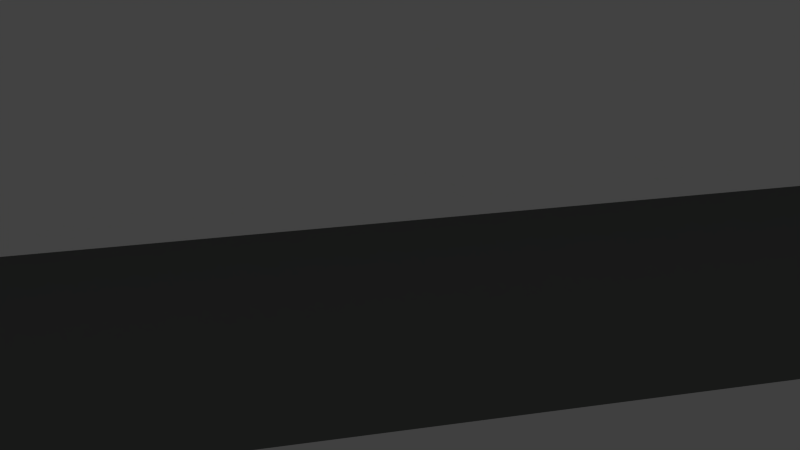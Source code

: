 # Source: level0_1.blend  (saved by Blender 2.74.0; exported with 4.5.12 LTS)
import bpy
from mathutils import Matrix  # noqa: F401  (used for matrix-valued properties, if any)

bpy.ops.wm.read_factory_settings(use_empty=True)
scene = bpy.context.scene
scene.name = 'Scene'

# ---- collections
col_collection_1 = bpy.data.collections.new('Collection 1'); scene.collection.children.link(col_collection_1)

# ---- materials (node trees are filled in below, after node groups)
mat_0_1_pillar_green_top = bpy.data.materials.new('0-1_pillar_green_top')
mat_0_1_pillar_green_top.alpha_threshold = 0.0
mat_0_1_pillar_green_top.use_transparent_shadow = False
mat_0_1_pillar_green_top.diffuse_color = (0.4385, 0.4385, 0.4385, 1.0)
mat_0_1_pillar_green_top.roughness = 0.5
mat_0_1_pillar_green_001 = bpy.data.materials.new('0-1_pillar_green.001')
mat_0_1_pillar_green_001.alpha_threshold = 0.0
mat_0_1_pillar_green_001.use_transparent_shadow = False
mat_0_1_pillar_green_001.diffuse_color = (0.0, 0.1237, 0.001999, 1.0)
mat_0_1_pillar_green_001.roughness = 0.5
mat_0_1_floor = bpy.data.materials.new('0-1_floor')
mat_0_1_floor.alpha_threshold = 0.0
mat_0_1_floor.use_transparent_shadow = False
mat_0_1_floor.diffuse_color = (0.402, 0.402, 0.402, 1.0)
mat_0_1_floor.roughness = 0.5
mat_0_1_upper_wall = bpy.data.materials.new('0-1_upper_wall')
mat_0_1_upper_wall.alpha_threshold = 0.0
mat_0_1_upper_wall.use_transparent_shadow = False
mat_0_1_upper_wall.diffuse_color = (1.0, 1.0, 1.0, 1.0)
mat_0_1_upper_wall.roughness = 0.5
mat_0_1_lower_wall = bpy.data.materials.new('0-1_lower_wall')
mat_0_1_lower_wall.alpha_threshold = 0.0
mat_0_1_lower_wall.use_transparent_shadow = False
mat_0_1_lower_wall.diffuse_color = (0.1826, 0.1902, 0.1844, 1.0)
mat_0_1_lower_wall.roughness = 0.5

# ---- material node trees

# ---- world
world_world = bpy.data.worlds.new('World'); scene.world = world_world
world_world.color = (0.05088, 0.05088, 0.05088)
world_world.use_sun_shadow = False
world_world.sun_shadow_jitter_overblur = 0.0
world_world.cycles.sampling_method = 'MANUAL'
world_world.cycles.sample_map_resolution = 256

# ---- cameras
cam_camera = bpy.data.cameras.new('Camera')
cam_camera.clip_end = 100.0
cam_camera.lens = 35.0
cam_camera.sensor_width = 32.0
cam_camera.sensor_height = 18.0
cam_camera.ortho_scale = 7.314
cam_camera.dof.focus_distance = 0.0
cam_camera.dof.aperture_fstop = 128.0

# ---- lights
light_hemi = bpy.data.lights.new('Hemi', 'SUN')
light_hemi.transmission_factor = 0.0
light_hemi.angle = 0.1993
light_hemi.energy = 0.44
light_hemi.shadow_buffer_clip_start = 0.5
light_hemi.shadow_soft_size = 0.1
light_hemi.shadow_cascade_max_distance = 1000.0
light_hemi.cycles.use_multiple_importance_sampling = False
light_lamp = bpy.data.lights.new('Lamp', 'POINT')
light_lamp.transmission_factor = 0.0
light_lamp.cutoff_distance = 30.0
light_lamp.energy = 100.0
light_lamp.shadow_buffer_clip_start = 1.001
light_lamp.shadow_maximum_resolution = 0.006
light_lamp.use_absolute_resolution = True
light_lamp.cycles.use_multiple_importance_sampling = False

# ---- meshes
me_cube_004 = bpy.data.meshes.new('Cube.004')
me_cube_004.from_pydata([(-0.1216, -1.427, -1.0), (0.1216, -1.427, -1.0), (0.2328, -1.421, 0.8595), (1.476, 0.9581, -1.0), (1.588, 1.031, 0.3662), (-0.2267, -1.332, 2.168), (1.388, 0.8668, 2.225), (-1.251, 0.7101, 3.441), (0.1133, -1.054, 2.087), (-0.3192, -1.24, 4.157), (1.324, 0.7646, 6.361), (0.1953, -1.24, 4.151), (-0.2175, -1.431, 0.8461), (-1.64, 0.9678, 0.5985), (-1.512, 0.9105, -1.0), (-0.1151, -1.045, 0.6383), (-1.17, 0.6778, 0.5734), (1.127, 0.7256, 0.1536), (0.1139, -1.037, 0.6255), (-1.544, 0.8673, 3.576), (0.2155, -1.332, 2.078), (-0.1243, -1.054, 2.164), (1.095, 0.7097, 2.176), (-1.444, 0.7807, 6.151)], [], [(12, 13, 14, 0), (13, 4, 3, 14), (4, 2, 1, 3), (2, 12, 0, 1), (0, 14, 3, 1), (12, 2, 18, 15), (15, 18, 20, 5), (2, 4, 17, 18), (4, 13, 16, 17), (13, 12, 15, 16), (5, 20, 8, 21), (18, 17, 6, 20), (17, 16, 19, 6), (16, 15, 5, 19), (21, 8, 11, 9), (20, 6, 22, 8), (6, 19, 7, 22), (19, 5, 21, 7), (11, 10, 23, 9), (8, 22, 10, 11), (22, 7, 23, 10), (7, 21, 9, 23)])
me_cube_004.materials.append(mat_0_1_pillar_green_top)
me_cube_004.use_remesh_preserve_volume = False
me_cube_004.use_remesh_preserve_attributes = False
me_cube_004.use_mirror_vertex_groups = False
me_cube_004.update()
me_cube = bpy.data.meshes.new('Cube')
me_cube.from_pydata([(-0.4067, -1.22, -1.006), (-0.4067, -1.22, 1.006), (-4.098, 0.7816, -1.006), (-4.098, 0.7816, 1.006), (1.225, -0.3371, -1.006), (1.225, -0.3371, 1.006), (3.28, 0.7758, -1.006), (3.28, 0.7758, 1.006)], [], [(1, 3, 2, 0), (3, 7, 6, 2), (7, 5, 4, 6), (5, 1, 0, 4), (5, 7, 3, 1), (2, 6, 4, 0)])
_uv = me_cube.uv_layers.new(name='UVMap')
_uv.uv.foreach_set('vector', [0.6708, 0.5686, 0.6708, 0.004033, 0.9952, 0.004033, 0.9952, 0.5686, 0.004836, 0.996, 0.004836, 0.004033, 0.3292, 0.004033, 0.3292, 0.996, 0.6708, 0.8764, 0.6708, 0.7048, 0.9952, 0.7048, 0.9952, 0.8764, 0.6708, 0.7048, 0.6708, 0.5686, 0.9952, 0.5686, 0.9952, 0.7048, 0.4815, 0.2803, 0.6611, 0.004033, 0.6611, 0.996, 0.3389, 0.4995, 0.3292, 0.004033, 0.9952, 0.7048, 0.9952, 0.5686, 0.9952, 0.004033])
me_cube.materials.append(mat_0_1_pillar_green_001)
me_cube.use_remesh_preserve_volume = False
me_cube.use_remesh_preserve_attributes = False
me_cube.use_mirror_vertex_groups = False
me_cube.update()
me_plane_001 = bpy.data.meshes.new('Plane.001')
me_plane_001.from_pydata([(-0.4387, -0.5726, -0.002333), (-0.2943, -0.8749, -0.002333), (-0.1682, -0.1783, -0.002333), (0.1542, -0.1783, -0.002333), (-0.4387, -0.5726, -0.03513), (-0.2943, -0.8749, -0.03513), (-0.1682, -0.1783, -0.03513), (0.1542, -0.1783, -0.03513), (-0.7539, 0.728, -0.002333), (0.7399, 0.728, -0.002333), (-0.7539, 0.728, -0.03513), (0.7399, 0.728, -0.03513)], [], [(0, 1, 3, 2), (0, 2, 6, 4), (1, 0, 4, 5), (3, 1, 5, 7), (3, 7, 11, 9), (8, 9, 11, 10), (6, 2, 8, 10), (2, 3, 9, 8), (6, 7, 5, 4), (11, 7, 6, 10)])
_uv = me_plane_001.uv_layers.new(name='UVMap')
_uv.uv.foreach_set('vector', [0.7604, 0.1228, 0.9919, 0.006605, 0.9919, 0.5538, 0.7718, 0.4385, 0.1104, 0.7181, 0.03827, 0.6824, 0.04311, 0.6726, 0.1153, 0.7083, 0.2104, 0.7643, 0.1213, 0.7202, 0.1261, 0.7104, 0.2153, 0.7545, 0.3076, 0.8623, 0.5286, 0.9716, 0.5238, 0.9814, 0.3028, 0.8721, 0.3076, 0.8623, 0.3028, 0.8721, 0.01491, 0.7296, 0.01975, 0.7198, 0.4212, 0.9111, 0.0227, 0.7139, 0.02754, 0.7041, 0.4261, 0.9013, 0.03049, 0.6981, 0.03533, 0.6884, 0.3226, 0.8305, 0.3178, 0.8403, 0.008121, 0.6065, 0.008121, 0.3935, 0.7442, 0.006605, 0.7442, 0.9934, 0.0, 0.0, 0.5238, 0.9814, 0.1261, 0.7104, 0.04311, 0.6726, 0.3028, 0.8721, 0.0, 0.0, 0.3178, 0.8403, 0.02754, 0.7041])
me_plane_001.materials.append(mat_0_1_floor)
me_plane_001.use_remesh_preserve_volume = False
me_plane_001.use_remesh_preserve_attributes = False
me_plane_001.use_mirror_vertex_groups = False
me_plane_001.update()
me_cube_003 = bpy.data.meshes.new('Cube.003')
me_cube_003.from_pydata([(-0.5317, -0.6211, -1.219), (-0.9064, 0.8814, -1.219), (0.8918, 0.8668, -1.219), (-0.3264, -1.073, -1.219), (-0.5317, -0.6211, 1.0), (-0.9064, 0.8814, 1.0), (0.8918, 0.8668, 1.0), (-0.3264, -1.073, 1.0), (-0.2608, -0.1987, 1.0), (-0.2608, -0.1987, -1.219), (-0.6634, -0.6116, -1.219), (-1.021, 0.947, -1.219), (1.008, 0.9302, -1.219), (-0.3352, -1.205, -1.219), (-0.6634, -0.6116, 1.0), (-1.021, 0.947, 1.0), (1.008, 0.9302, 1.0), (-0.3352, -1.205, 1.0), (-0.3927, -0.1966, 1.0), (-0.3927, -0.1966, -1.219)], [], [(9, 1, 5, 8), (1, 2, 6, 5), (2, 3, 7, 6), (3, 0, 4, 7), (0, 9, 8, 4), (18, 15, 11, 19), (15, 16, 12, 11), (16, 17, 13, 12), (17, 14, 10, 13), (14, 18, 19, 10), (8, 5, 15, 18), (9, 0, 10, 19), (5, 6, 16, 15), (2, 1, 11, 12), (6, 7, 17, 16), (3, 2, 12, 13), (7, 4, 14, 17), (0, 3, 13, 10), (4, 8, 18, 14), (1, 9, 19, 11)])
_uv = me_cube_003.uv_layers.new(name='UVMap')
_uv.uv.foreach_set('vector', [0.9331, 0.3583, 0.9331, 0.5708, 0.5049, 0.5708, 0.5049, 0.3583, 0.9331, 0.5708, 0.9331, 0.9342, 0.5049, 0.9342, 0.5049, 0.5708, 0.4951, 0.06575, 0.4951, 0.9342, 0.06691, 0.9342, 0.06691, 0.06575, 0.9331, 0.06575, 0.9331, 0.168, 0.5049, 0.168, 0.5049, 0.06575, 0.9331, 0.168, 0.9331, 0.3583, 0.5049, 0.3583, 0.5049, 0.168, 0.5049, 0.3583, 0.5049, 0.5708, 0.9331, 0.5708, 0.9331, 0.3583, 0.5049, 0.5708, 0.5049, 0.9342, 0.9331, 0.9342, 0.9331, 0.5708, 0.06691, 0.06575, 0.06691, 0.9342, 0.4951, 0.9342, 0.4951, 0.06575, 0.5049, 0.06575, 0.5049, 0.168, 0.9331, 0.168, 0.9331, 0.06575, 0.5049, 0.168, 0.5049, 0.3583, 0.9331, 0.3583, 0.9331, 0.168, 0.5049, 0.3583, 0.5049, 0.5708, 0.5049, 0.5708, 0.5049, 0.3583, 0.9331, 0.3583, 0.9331, 0.168, 0.9331, 0.168, 0.9331, 0.3583, 0.5049, 0.5708, 0.5049, 0.9342, 0.5049, 0.9342, 0.5049, 0.5708, 0.9331, 0.9342, 0.9331, 0.5708, 0.9331, 0.5708, 0.9331, 0.9342, 0.06691, 0.06575, 0.06691, 0.9342, 0.06691, 0.9342, 0.06691, 0.06575, 0.4951, 0.9342, 0.4951, 0.06575, 0.4951, 0.06575, 0.4951, 0.9342, 0.5049, 0.06575, 0.5049, 0.168, 0.5049, 0.168, 0.5049, 0.06575, 0.9331, 0.168, 0.9331, 0.06575, 0.9331, 0.06575, 0.9331, 0.168, 0.5049, 0.168, 0.5049, 0.3583, 0.5049, 0.3583, 0.5049, 0.168, 0.9331, 0.5708, 0.9331, 0.3583, 0.9331, 0.3583, 0.9331, 0.5708])
me_cube_003.materials.append(mat_0_1_upper_wall)
me_cube_003.use_remesh_preserve_volume = False
me_cube_003.use_remesh_preserve_attributes = False
me_cube_003.use_mirror_vertex_groups = False
me_cube_003.update()
me_cube_001 = bpy.data.meshes.new('Cube.001')
me_cube_001.from_pydata([(-0.5823, -0.7879, -1.0), (-1.013, 0.987, -1.0), (0.987, 0.987, -1.0), (-0.405, -1.166, -1.0), (-0.5823, -0.7879, 0.1502), (-1.013, 0.987, 0.1502), (0.987, 0.987, 0.1502), (-0.405, -1.166, 0.1502), (-0.2145, -0.2479, 0.1502), (-0.2145, -0.2479, -1.0), (-0.7846, -0.7717, -1.0), (-1.191, 1.084, -1.0), (1.165, 1.084, -1.0), (-0.4187, -1.369, -1.0), (-0.7846, -0.7717, 0.1502), (-1.191, 1.084, 0.1502), (1.165, 1.084, 0.1502), (-0.4187, -1.369, 0.1502), (-0.4175, -0.2454, 0.1502), (-0.4175, -0.2454, -1.0)], [], [(9, 1, 5, 8), (1, 2, 6, 5), (2, 3, 7, 6), (3, 0, 4, 7), (0, 9, 8, 4), (18, 15, 11, 19), (15, 16, 12, 11), (16, 17, 13, 12), (17, 14, 10, 13), (14, 18, 19, 10), (8, 5, 15, 18), (9, 0, 10, 19), (5, 6, 16, 15), (2, 1, 11, 12), (6, 7, 17, 16), (3, 2, 12, 13), (7, 4, 14, 17), (0, 3, 13, 10), (4, 8, 18, 14), (1, 9, 19, 11)])
_uv = me_cube_001.uv_layers.new(name='UVMap')
_uv.uv.foreach_set('vector', [0.4528, 0.4993, 0.752, 0.4993, 0.752, 0.8842, 0.4528, 0.8842, 0.7561, 0.4993, 0.9856, 0.4993, 0.9856, 0.8842, 0.7561, 0.8842, 0.8607, 0.001925, 0.8607, 0.4954, 0.4528, 0.4954, 0.4528, 0.001925, 0.002039, 0.6131, 0.08705, 0.6131, 0.08705, 0.9981, 0.002039, 0.9981, 0.8647, 0.001925, 0.998, 0.001925, 0.998, 0.3869, 0.8647, 0.3869, 0.4528, 0.8842, 0.752, 0.8842, 0.752, 0.4993, 0.4528, 0.4993, 0.7561, 0.8842, 0.9856, 0.8842, 0.9856, 0.4993, 0.7561, 0.4993, 0.4528, 0.001925, 0.4528, 0.4954, 0.8607, 0.4954, 0.8607, 0.001925, 0.002039, 0.9981, 0.08705, 0.9981, 0.08705, 0.6131, 0.002039, 0.6131, 0.8647, 0.3869, 0.998, 0.3869, 0.998, 0.001925, 0.8647, 0.001925, 0.4528, 0.8842, 0.752, 0.8842, 0.752, 0.8842, 0.4528, 0.8842, 0.998, 0.001925, 0.8647, 0.001925, 0.8647, 0.001925, 0.998, 0.001925, 0.7561, 0.8842, 0.9856, 0.8842, 0.9856, 0.8842, 0.7561, 0.8842, 0.9856, 0.4993, 0.7561, 0.4993, 0.7561, 0.4993, 0.9856, 0.4993, 0.4528, 0.001925, 0.4528, 0.4954, 0.4528, 0.4954, 0.4528, 0.001925, 0.8607, 0.4954, 0.8607, 0.001925, 0.8607, 0.001925, 0.8607, 0.4954, 0.002039, 0.9981, 0.08705, 0.9981, 0.08705, 0.9981, 0.002039, 0.9981, 0.08705, 0.6131, 0.002039, 0.6131, 0.002039, 0.6131, 0.08705, 0.6131, 0.8647, 0.3869, 0.998, 0.3869, 0.998, 0.3869, 0.8647, 0.3869, 0.752, 0.4993, 0.4528, 0.4993, 0.4528, 0.4993, 0.752, 0.4993])
me_cube_001.materials.append(mat_0_1_lower_wall)
me_cube_001.use_remesh_preserve_volume = False
me_cube_001.use_remesh_preserve_attributes = False
me_cube_001.use_mirror_vertex_groups = False
me_cube_001.update()

# ---- objects
ob_0_1_pillar_green_top = bpy.data.objects.new('0-1_pillar_green_top', me_cube_004)
ob_hemi = bpy.data.objects.new('Hemi', light_hemi)
ob_0_1_pillar_green = bpy.data.objects.new('0-1_pillar_green', me_cube)
ob_0_1_floor = bpy.data.objects.new('0-1_floor', me_plane_001)
ob_0_1_upper_wall = bpy.data.objects.new('0-1_upper_wall', me_cube_003)
ob_0_1_lower_wall = bpy.data.objects.new('0-1_lower_wall', me_cube_001)
ob_lamp = bpy.data.objects.new('Lamp', light_lamp)
ob_camera = bpy.data.objects.new('Camera', cam_camera)

# ---- transforms, parenting, visibility, modifiers, constraints
ob_0_1_pillar_green_top.location = (-0.07544, 4.134, 2.777)
ob_0_1_pillar_green_top.scale = (2.078, 2.078, 0.5296)
ob_0_1_pillar_green_top.lineart.crease_threshold = 0.0
ob_hemi.location = (0.0, 4.171, 21.24)
ob_hemi.lineart.crease_threshold = 0.0
ob_0_1_pillar_green.location = (0.3841, 3.946, 0.9902)
ob_0_1_pillar_green.scale = (1.281, 3.669, 1.281)
ob_0_1_pillar_green.lineart.crease_threshold = 0.0
ob_0_1_floor.location = (0.0, 0.0, 0.1577)
ob_0_1_floor.scale = (12.44, 12.44, 12.44)
ob_0_1_floor.lineart.crease_threshold = 0.0
ob_0_1_upper_wall.location = (0.0, -0.1091, 4.158)
ob_0_1_upper_wall.scale = (11.61, 11.18, 1.345)
ob_0_1_upper_wall.lineart.crease_threshold = 0.0
ob_0_1_lower_wall.location = (0.0, 0.0, 2.24)
ob_0_1_lower_wall.scale = (9.0, 9.0, 2.205)
ob_0_1_lower_wall.lineart.crease_threshold = 0.0
ob_lamp.location = (-8.06, 8.242, 1.329)
ob_lamp.rotation_euler = (0.6503, 0.05522, 1.866)
ob_lamp.lock_rotations_4d = False
ob_lamp.empty_display_type = 'ARROWS'
ob_lamp.color = (0.0, 0.0, 0.0, 0.0)
ob_lamp.lineart.crease_threshold = 0.0
ob_camera.location = (7.481, -6.508, 5.344)
ob_camera.rotation_euler = (1.109, 0.01082, 0.8149)
ob_camera.lock_rotations_4d = False
ob_camera.empty_display_type = 'ARROWS'
ob_camera.color = (0.0, 0.0, 0.0, 0.0)
ob_camera.display_type = 'WIRE'
ob_camera.lineart.crease_threshold = 0.0

# ---- collection membership
col_collection_1.objects.link(ob_0_1_pillar_green_top)
col_collection_1.objects.link(ob_hemi)
col_collection_1.objects.link(ob_0_1_pillar_green)
col_collection_1.objects.link(ob_0_1_floor)
col_collection_1.objects.link(ob_0_1_upper_wall)
col_collection_1.objects.link(ob_0_1_lower_wall)
col_collection_1.objects.link(ob_lamp)
col_collection_1.objects.link(ob_camera)

# ---- scene / render settings (as saved in the file)
scene.camera = ob_camera
scene.frame_start = 1; scene.frame_end = 250; scene.frame_set(1)
scene.render.engine = 'BLENDER_EEVEE_NEXT'
scene.render.image_settings.color_mode = 'RGB'
scene.render.image_settings.compression = 90
scene.render.resolution_percentage = 50
scene.render.dither_intensity = 0.0
scene.cycles.use_denoising = False
scene.cycles.samples = 10
scene.cycles.sampling_pattern = 'TABULATED_SOBOL'
scene.cycles.light_sampling_threshold = 0.0
scene.cycles.use_adaptive_sampling = False
scene.cycles.use_light_tree = False
scene.cycles.blur_glossy = 0.0
scene.cycles.volume_bounces = 1
scene.cycles.pixel_filter_type = 'GAUSSIAN'
scene.cycles.sample_clamp_indirect = 0.0
scene.view_settings.view_transform = 'Standard'
scene.unit_settings.scale_length = 0.01
bpy.context.view_layer.update()
